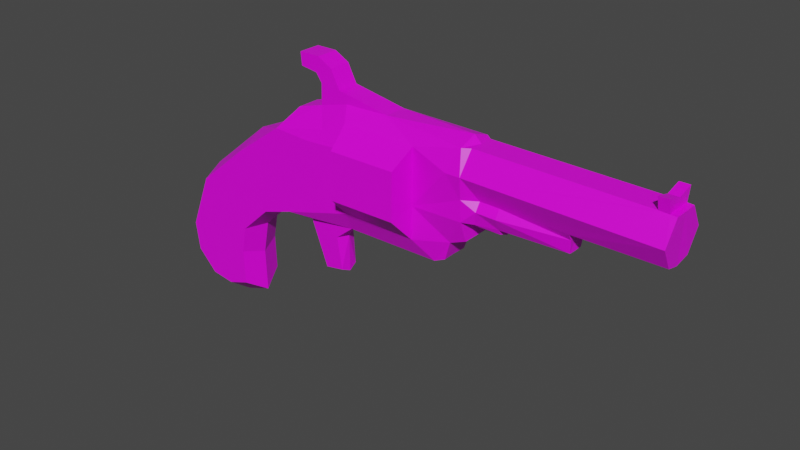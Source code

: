 # Source: pistol.blend  (saved by Blender 2.80.75; exported with 4.5.12 LTS)
import bpy
from mathutils import Matrix  # noqa: F401  (used for matrix-valued properties, if any)

bpy.ops.wm.read_factory_settings(use_empty=True)
scene = bpy.context.scene
scene.name = 'Scene'

# ---- collections
col_collection = bpy.data.collections.new('Collection'); scene.collection.children.link(col_collection)

# ---- images (referenced by path relative to the original .blend; pixels are not part of the script)
import os
ASSET_DIR = os.environ.get("B2B_ASSET_DIR", "")  # directory of the original .blend (textures are referenced by path, not embedded)
HERE = os.path.dirname(os.path.abspath(__file__))  # packed textures are extracted next to this script under _unpacked/

def load_image(name, relpath, width, height, colorspace="sRGB"):
    """Load a texture the original file referenced (path relative to the .blend, or extracted next to this script)."""
    p = next((c for c in (os.path.join(HERE, relpath), os.path.join(ASSET_DIR, relpath)) if relpath and os.path.exists(c)), "")
    if p:
        img = bpy.data.images.load(p, check_existing=True)
        img.name = name
    else:  # same state as the original file: an image datablock whose file is absent (Cycles renders it pink)
        img = bpy.data.images.new(name, width, height)
        img.source = "FILE"
        img.filepath = "//" + (relpath or name)
    img.colorspace_settings.name = colorspace
    return img
img_pistolobject_png = load_image('pistolobject.png', 'pistolobject.png', 1024, 1024, 'sRGB')

# ---- materials (node trees are filled in below, after node groups)
mat_material = bpy.data.materials.new('Material')
mat_material.alpha_threshold = 0.0
mat_material.use_transparent_shadow = False
mat_material.line_color = (0.0, 0.0, 0.0, 1.0)

# ---- material node trees
mat_material.use_nodes = True; mat_material.node_tree.nodes.clear()
_N = mat_material.node_tree.nodes; _L = mat_material.node_tree.links
n0 = _N.new('ShaderNodeOutputMaterial'); n0.name = 'Material Output'; n0.location = (300, 300)
n1 = _N.new('ShaderNodeBsdfPrincipled'); n1.name = 'Principled BSDF'; n1.location = (10, 300)
n1.distribution = 'GGX'
n1.subsurface_method = 'BURLEY'
n1.inputs[2].default_value = 0.4
n1.inputs[3].default_value = 1.45
n1.inputs[27].default_value = (0.0, 0.0, 0.0, 1.0)
n1.inputs[28].default_value = 1.0
n2 = _N.new('ShaderNodeTexImage'); n2.name = 'Image Texture'; n2.location = (-280, 280)
n2.image = img_pistolobject_png
_L.new(n1.outputs[0], n0.inputs[0])
_L.new(n2.outputs[0], n1.inputs[0])
n0.is_active_output = True

# ---- world
world_world = bpy.data.worlds.new('World'); scene.world = world_world
world_world.use_nodes = True; world_world.node_tree.nodes.clear()
_N = world_world.node_tree.nodes; _L = world_world.node_tree.links
n0 = _N.new('ShaderNodeOutputWorld'); n0.name = 'World Output'; n0.location = (300, 300)
n1 = _N.new('ShaderNodeBackground'); n1.name = 'Background'; n1.location = (10, 300)
n1.inputs[0].default_value = (0.05088, 0.05088, 0.05088, 1.0)
_L.new(n1.outputs[0], n0.inputs[0])
n0.is_active_output = True
world_world.color = (0.05088, 0.05088, 0.05088)
world_world.use_sun_shadow = False
world_world.sun_shadow_jitter_overblur = 0.0

# ---- meshes
me_cube = bpy.data.meshes.new('Cube')
me_cube.from_pydata([(-1.044, -0.2, -0.2124), (-0.8702, -0.1007, -0.2614), (0.557, -0.12, -0.1421), (0.4531, -0.12, -0.1897), (-0.729, -0.08597, -0.6772), (-0.5567, -0.08597, -0.6476), (-0.5896, -0.1007, -0.345), (-0.4203, -0.1042, -0.2077), (-1.339, -0.2, -0.3067), (-1.618, -0.2, -0.5636), (-1.667, -0.2, -0.8117), (-1.658, -0.2, -1.131), (-1.866, -0.2, -1.202), (-2.083, -0.2, -1.171), (-2.265, -0.2, -0.9844), (-2.3, -0.2, -0.7231), (-2.096, -0.2, -0.2136), (-1.609, -0.2, 0.1895), (-1.148, -0.2, 0.5204), (-0.9617, -0.1, 0.7283), (-0.7156, -0.1, 0.7994), (-0.7101, -0.1, 0.9853), (-0.7648, -0.1, 1.062), (-0.918, -0.1, 1.084), (-0.9289, -0.1, 1.199), (-0.7375, -0.1, 1.199), (-0.6062, -0.1, 1.127), (-0.5242, -0.1, 0.9689), (-0.03743, -0.1, 0.8814), (0.7118, -0.162, 0.8402), (0.772, -0.1161, 0.8376), (2.256, -0.1161, 0.8158), (2.254, -0.142, 0.9293), (2.342, -0.142, 0.9293), (2.342, -0.1161, 0.8121), (2.395, -0.1161, 0.8085), (2.385, -0.1304, 0.4346), (1.625, -0.09051, 0.3713), (1.614, -0.07152, 0.2556), (1.04, -0.1214, 0.27), (1.04, -0.1, 0.2251), (0.8595, -0.1, 0.2196), (0.8431, -0.1498, 0.2614), (0.7501, -0.2, 0.2688), (0.7611, -0.1362, 0.08836), (0.6134, -0.1362, 0.0282), (-0.6609, -0.1659, 0.6243), (-0.4476, -0.1, 0.8704), (0.2898, -0.2, 0.2612), (0.2898, -0.2, -0.02862), (-0.3829, -0.2, -0.02315), (-0.3872, -0.2, 0.2546), (-0.8074, -0.2, 0.3223), (-0.8128, -0.2, 0.5028), (-0.3808, -0.2, 0.5247), (-0.382, -0.2, 0.7556), (0.2962, -0.2, 0.7501), (0.2962, -0.2, 0.5259), (0.6237, -0.2318, 0.642), (0.7447, -0.2, 0.4493), (1.044, -0.1783, 0.3753), (0.8698, -0.1783, 0.3783), (1.035, 0.005469, 0.1822), (0.855, 0.005469, 0.1768), (0.2563, -0.4, 0.1843), (-0.353, -0.4, 0.1783), (-0.3472, -0.4, 0.6014), (0.262, -0.4, 0.6025), (1.625, -0.1304, 0.4346), (1.044, -0.1304, 0.4483), (0.8698, -0.1304, 0.4514), (0.7583, -0.2346, 0.6435), (2.39, -0.2346, 0.6152), (-1.044, 0.2, -0.2124), (-0.8702, 0.1007, -0.2614), (0.557, 0.12, -0.1421), (0.4531, 0.12, -0.1897), (-0.729, 0.08597, -0.6772), (-0.5567, 0.08597, -0.6476), (-0.5896, 0.1007, -0.345), (-0.4203, 0.1042, -0.2077), (-1.339, 0.2, -0.3067), (-1.618, 0.2, -0.5636), (-1.667, 0.2, -0.8117), (-1.658, 0.2, -1.131), (-1.866, 0.2, -1.202), (-2.083, 0.2, -1.171), (-2.265, 0.2, -0.9844), (-2.3, 0.2, -0.7231), (-2.096, 0.2, -0.2136), (-1.609, 0.2, 0.1895), (-1.148, 0.2, 0.5204), (-0.9617, 0.1, 0.7283), (-0.7156, 0.1, 0.7994), (-0.7101, 0.1, 0.9853), (-0.7648, 0.1, 1.062), (-0.918, 0.1, 1.084), (-0.9289, 0.1, 1.199), (-0.7375, 0.1, 1.199), (-0.6062, 0.1, 1.127), (-0.5242, 0.1, 0.9689), (-0.03743, 0.1, 0.8814), (0.7118, 0.162, 0.8402), (0.772, 0.1161, 0.8376), (2.256, 0.1161, 0.8158), (2.254, 0.142, 0.9293), (2.342, 0.142, 0.9293), (2.342, 0.1161, 0.8121), (2.395, 0.1161, 0.8085), (2.385, 0.1304, 0.4346), (1.625, 0.09051, 0.3713), (1.614, 0.07152, 0.2556), (1.04, 0.1214, 0.27), (1.04, 0.1, 0.2251), (0.8595, 0.1, 0.2196), (0.8431, 0.1498, 0.2614), (0.7501, 0.2, 0.2688), (0.7611, 0.1362, 0.08836), (0.6134, 0.1362, 0.0282), (-0.6609, 0.1659, 0.6243), (-0.4476, 0.1, 0.8704), (0.2898, 0.2, 0.2612), (0.2898, 0.2, -0.02862), (-0.3829, 0.2, -0.02315), (-0.3872, 0.2, 0.2546), (-0.8074, 0.2, 0.3223), (-0.8128, 0.2, 0.5028), (-0.3808, 0.2, 0.5247), (-0.382, 0.2, 0.7556), (0.2962, 0.2, 0.7501), (0.2962, 0.2, 0.5259), (0.6237, 0.2318, 0.642), (0.7447, 0.2, 0.4493), (-1.044, 0.0, -0.2124), (1.044, 0.1783, 0.3753), (0.8698, 0.1783, 0.3783), (-0.8906, 0.0, -0.2726), (0.557, 0.0, -0.1376), (0.4531, 0.0, -0.1851), (-0.7337, 0.0, -0.7182), (-0.5423, 0.0, -0.6854), (-0.5461, 0.0, -0.3437), (-0.4203, 0.0, -0.1796), (-1.191, 0.0, -0.2398), (-1.536, 0.0, -0.557), (-1.596, 0.0, -0.8633), (-1.585, 0.0, -1.257), (-1.842, 0.0, -1.345), (-2.11, 0.0, -1.306), (-2.334, 0.0, -1.077), (-2.378, 0.0, -0.7539), (-2.127, 0.0, -0.1249), (-1.525, 0.0, 0.3728), (-1.148, 0.0, 0.5204), (-0.9617, 0.0, 0.7283), (-0.7156, 0.0, 0.7994), (-0.7101, 0.0, 0.9853), (-0.7648, 0.0, 1.062), (-0.918, 0.0, 1.084), (-0.9289, 0.0, 1.199), (-0.7375, 0.0, 1.199), (-0.6062, 0.0, 1.127), (-0.5242, 0.0, 0.9689), (-0.03743, 0.0, 0.8814), (0.7118, 0.0, 0.8979), (0.772, 0.0, 0.8376), (2.256, 0.0, 0.8158), (2.254, 0.0, 0.8923), (2.342, 0.0, 0.8923), (2.342, 0.0, 0.8121), (2.395, 0.0, 0.8085), (2.376, 0.0, 0.3967), (1.616, 0.0, 0.3967), (1.614, 0.0, 0.2524), (1.04, 0.0, 0.2798), (1.035, -0.005469, 0.1822), (0.855, -0.005469, 0.1768), (0.8431, 0.0, 0.2743), (0.7501, 0.0, 0.2688), (0.7611, 0.0, 0.08836), (0.6134, 0.0, 0.0282), (0.2563, 0.4, 0.1843), (-0.353, 0.4, 0.1783), (-0.3472, 0.4, 0.6014), (0.262, 0.4, 0.6025), (1.625, 0.1304, 0.4346), (1.044, 0.1304, 0.4483), (0.8698, 0.1304, 0.4514), (0.7583, 0.2346, 0.6435), (2.39, 0.2346, 0.6152)], [], [(9, 16, 17, 8), (10, 15, 16, 9), (15, 10, 14), (10, 11, 14), (14, 11, 13), (12, 13, 11), (8, 17, 18, 0), (18, 46, 20, 19), (46, 47, 20), (20, 47, 27, 21), (22, 21, 27, 26), (26, 25, 22), (23, 22, 25, 24), (27, 47, 28), (56, 29, 28), (28, 47, 55, 56), (32, 31, 34, 33), (38, 39, 60), (61, 42, 39, 60), (40, 39, 42, 41), (43, 42, 61, 59), (48, 43, 59), (58, 57, 48, 59), (52, 53, 54, 51), (47, 46, 54, 55), (46, 18, 53, 54), (18, 53, 52, 0), (51, 50, 0, 52), (0, 50, 7, 1), (7, 6, 1), (4, 1, 6, 5), (7, 50, 49, 3), (3, 49, 45, 2), (44, 45, 43), (48, 49, 45, 43), (23, 24, 159, 158), (10, 9, 144, 145), (39, 38, 173, 174), (24, 25, 160, 159), (8, 0, 133, 143), (39, 40, 62, 174), (25, 26, 161, 160), (13, 12, 147, 148), (40, 41, 63, 62), (26, 27, 162, 161), (14, 13, 148, 149), (41, 42, 177, 63), (4, 5, 140, 139), (27, 28, 163, 162), (15, 14, 149, 150), (42, 43, 178, 177), (9, 8, 143, 144), (28, 29, 164, 163), (16, 15, 150, 151), (44, 43, 178, 179), (12, 11, 146, 147), (29, 30, 165, 164), (17, 16, 151, 152), (45, 44, 179, 180), (5, 6, 141, 140), (30, 31, 166, 165), (35, 72, 36, 171, 170), (18, 17, 152, 153), (2, 45, 180, 137), (3, 2, 137, 138), (31, 32, 167, 166), (18, 19, 154, 153), (0, 1, 136, 133), (32, 33, 168, 167), (19, 20, 155, 154), (6, 7, 142, 141), (33, 34, 169, 168), (20, 21, 156, 155), (11, 10, 145, 146), (34, 35, 170, 169), (21, 22, 157, 156), (7, 3, 138, 142), (36, 68, 172, 171), (22, 23, 158, 157), (1, 4, 139, 136), (38, 37, 172, 173), (51, 54, 66, 65), (48, 57, 67, 64), (67, 66, 65, 64), (57, 56, 67), (55, 54, 66), (55, 66, 67, 56), (48, 64, 49), (51, 65, 50), (50, 65, 64, 49), (69, 60, 37, 68), (60, 69, 70, 61), (59, 61, 70), (172, 37, 68), (29, 71, 30), (59, 71, 58), (34, 72, 35), (34, 31, 71, 72), (31, 30, 71), (59, 70, 71), (70, 69, 71), (71, 69, 72), (69, 68, 72), (36, 72, 68), (58, 56, 57), (29, 56, 58), (37, 60, 38), (71, 29, 58), (82, 81, 90, 89), (83, 82, 89, 88), (88, 87, 83), (83, 87, 84), (87, 86, 84), (85, 84, 86), (81, 73, 91, 90), (91, 92, 93, 119), (119, 93, 120), (93, 94, 100, 120), (95, 99, 100, 94), (99, 95, 98), (96, 97, 98, 95), (100, 101, 120), (129, 101, 102), (101, 129, 128, 120), (105, 106, 107, 104), (111, 134, 112), (135, 134, 112, 115), (113, 114, 115, 112), (116, 132, 135, 115), (121, 132, 116), (131, 132, 121, 130), (125, 124, 127, 126), (120, 128, 127, 119), (119, 127, 126, 91), (91, 73, 125, 126), (124, 125, 73, 123), (73, 74, 80, 123), (80, 74, 79), (77, 78, 79, 74), (80, 76, 122, 123), (76, 75, 118, 122), (117, 116, 118), (121, 116, 118, 122), (96, 158, 159, 97), (83, 145, 144, 82), (112, 174, 173, 111), (97, 159, 160, 98), (81, 143, 133, 73), (112, 174, 175, 113), (98, 160, 161, 99), (86, 148, 147, 85), (113, 175, 176, 114), (99, 161, 162, 100), (87, 149, 148, 86), (114, 176, 177, 115), (77, 139, 140, 78), (100, 162, 163, 101), (88, 150, 149, 87), (115, 177, 178, 116), (82, 144, 143, 81), (101, 163, 164, 102), (89, 151, 150, 88), (117, 179, 178, 116), (85, 147, 146, 84), (102, 164, 165, 103), (90, 152, 151, 89), (118, 180, 179, 117), (78, 140, 141, 79), (103, 165, 166, 104), (108, 170, 171, 109, 189), (91, 153, 152, 90), (75, 137, 180, 118), (76, 138, 137, 75), (104, 166, 167, 105), (91, 153, 154, 92), (73, 133, 136, 74), (105, 167, 168, 106), (92, 154, 155, 93), (79, 141, 142, 80), (106, 168, 169, 107), (93, 155, 156, 94), (84, 146, 145, 83), (107, 169, 170, 108), (94, 156, 157, 95), (80, 142, 138, 76), (109, 171, 172, 185), (95, 157, 158, 96), (74, 136, 139, 77), (111, 173, 172, 110), (124, 182, 183, 127), (121, 181, 184, 130), (184, 181, 182, 183), (130, 184, 129), (128, 183, 127), (128, 129, 184, 183), (121, 122, 181), (124, 123, 182), (123, 122, 181, 182), (186, 185, 110, 134), (134, 135, 187, 186), (132, 187, 135), (172, 185, 110), (102, 103, 188), (132, 131, 188), (107, 108, 189), (107, 189, 188, 104), (104, 188, 103), (132, 188, 187), (187, 188, 186), (188, 189, 186), (186, 189, 185), (109, 185, 189), (131, 130, 129), (102, 131, 129), (110, 111, 134), (188, 131, 102)])
_uv = me_cube.uv_layers.new(name='UVMap')
_uv.uv.foreach_set('vector', [0.1807, 0.3891, 0.08542, 0.4588, 0.1824, 0.539, 0.2362, 0.4403, 0.171, 0.3397, 0.04485, 0.3574, 0.08542, 0.4588, 0.1807, 0.3891, 0.04485, 0.3574, 0.171, 0.3397, 0.05191, 0.3053, 0.171, 0.3397, 0.1727, 0.2762, 0.05191, 0.3053, 0.05191, 0.3053, 0.1727, 0.2762, 0.08807, 0.2683, 0.1313, 0.2621, 0.08807, 0.2683, 0.1727, 0.2762, 0.2362, 0.4403, 0.1824, 0.539, 0.2742, 0.6049, 0.2949, 0.459, 0.2742, 0.6049, 0.3711, 0.6256, 0.3603, 0.6604, 0.3113, 0.6463, 0.3711, 0.6256, 0.4136, 0.6746, 0.3603, 0.6604, 0.356, 0.6616, 0.4136, 0.6746, 0.3984, 0.6942, 0.3571, 0.6986, 0.3505, 0.7127, 0.3613, 0.6974, 0.3984, 0.6942, 0.382, 0.7258, 0.382, 0.7258, 0.3559, 0.7399, 0.3505, 0.7127, 0.32, 0.717, 0.3505, 0.7127, 0.3559, 0.7399, 0.3178, 0.7399, 0.3984, 0.6942, 0.4136, 0.6746, 0.4953, 0.6768, 0.5617, 0.6506, 0.6444, 0.6686, 0.4953, 0.6768, 0.4953, 0.6768, 0.4136, 0.6746, 0.4304, 0.656, 0.558, 0.6562, 0.9515, 0.6863, 0.9518, 0.6637, 0.9689, 0.663, 0.9689, 0.6863, 0.8259, 0.554, 0.7116, 0.5569, 0.7125, 0.5766, 0.6734, 0.584, 0.6681, 0.5607, 0.7073, 0.5624, 0.7082, 0.5834, 0.7073, 0.5535, 0.7073, 0.5624, 0.6681, 0.5607, 0.6714, 0.5524, 0.652, 0.5548, 0.6706, 0.5533, 0.6759, 0.5766, 0.651, 0.5908, 0.5604, 0.5533, 0.652, 0.5548, 0.651, 0.5908, 0.6269, 0.6291, 0.5617, 0.606, 0.5604, 0.5533, 0.651, 0.5908, 0.342, 0.5655, 0.3409, 0.6014, 0.4269, 0.6058, 0.4256, 0.552, 0.4136, 0.6746, 0.3711, 0.6256, 0.4269, 0.6058, 0.4267, 0.6517, 0.3711, 0.6256, 0.2742, 0.6049, 0.3409, 0.6014, 0.4269, 0.6058, 0.2742, 0.6049, 0.3409, 0.6014, 0.342, 0.5655, 0.2949, 0.459, 0.4256, 0.552, 0.4265, 0.4967, 0.2949, 0.459, 0.342, 0.5655, 0.2949, 0.459, 0.4265, 0.4967, 0.4191, 0.4599, 0.3295, 0.4493, 0.4191, 0.4599, 0.3853, 0.4326, 0.3295, 0.4493, 0.3576, 0.3665, 0.3295, 0.4493, 0.3853, 0.4326, 0.3919, 0.3724, 0.4191, 0.4599, 0.4265, 0.4967, 0.5604, 0.4956, 0.5929, 0.4635, 0.5929, 0.4635, 0.5604, 0.4956, 0.6248, 0.5069, 0.6136, 0.473, 0.6542, 0.5189, 0.6248, 0.5069, 0.652, 0.5548, 0.5604, 0.5533, 0.5604, 0.4956, 0.6248, 0.5069, 0.652, 0.5548, 0.9284, 0.5994, 0.93, 0.66, 0.8901, 0.6563, 0.8915, 0.5958, 0.166, 0.3453, 0.1757, 0.3946, 0.192, 0.396, 0.1801, 0.335, 0.834, 0.5969, 0.9533, 0.5903, 0.9514, 0.6149, 0.8377, 0.6142, 0.2832, 0.5874, 0.2804, 0.5354, 0.3026, 0.5357, 0.3026, 0.5834, 0.2362, 0.4403, 0.2949, 0.459, 0.2949, 0.459, 0.2655, 0.4536, 0.6999, 0.5612, 0.6999, 0.5523, 0.7113, 0.5628, 0.6999, 0.5632, 0.2804, 0.5354, 0.2781, 0.5096, 0.3009, 0.5096, 0.3026, 0.5357, 0.1096, 0.2935, 0.1528, 0.2873, 0.1575, 0.2589, 0.1042, 0.2665, 0.7073, 0.5535, 0.6714, 0.5524, 0.6705, 0.5439, 0.7064, 0.545, 0.2781, 0.5096, 0.2805, 0.4797, 0.3029, 0.4788, 0.3009, 0.5096, 0.07344, 0.3306, 0.1096, 0.2935, 0.1042, 0.2665, 0.05952, 0.3122, 0.6738, 0.545, 0.6706, 0.5533, 0.6706, 0.5559, 0.6729, 0.5365, 0.3576, 0.3665, 0.3919, 0.3724, 0.3948, 0.3649, 0.3567, 0.3583, 0.3164, 0.5812, 0.3109, 0.4829, 0.2918, 0.4823, 0.2974, 0.5806, 0.06639, 0.3826, 0.07344, 0.3306, 0.05952, 0.3122, 0.05081, 0.3764, 0.6706, 0.5533, 0.652, 0.5548, 0.652, 0.5548, 0.6706, 0.5559, 0.1767, 0.3995, 0.2313, 0.4458, 0.2606, 0.4591, 0.193, 0.4008, 0.3053, 0.5941, 0.2832, 0.476, 0.3196, 0.4749, 0.3205, 0.5955, 0.1863, 0.4766, 0.1457, 0.3752, 0.1302, 0.3691, 0.1803, 0.4943, 0.2943, 0.5294, 0.2774, 0.5745, 0.3038, 0.5733, 0.3079, 0.5306, 0.1264, 0.2677, 0.1678, 0.2818, 0.1822, 0.2566, 0.1311, 0.2392, 0.6463, 0.666, 0.6188, 0.6715, 0.6188, 0.6715, 0.639, 0.6421, 0.2759, 0.4781, 0.158, 0.3942, 0.1353, 0.4241, 0.2514, 0.5214, 0.2932, 0.4866, 0.2943, 0.5294, 0.3079, 0.5306, 0.3074, 0.4866, 0.3193, 0.4856, 0.3201, 0.5433, 0.306, 0.5461, 0.3068, 0.4781, 0.3338, 0.6114, 0.3333, 0.4609, 0.2628, 0.4865, 0.2671, 0.5939, 0.9678, 0.6545, 0.9669, 0.6246, 0.9671, 0.5851, 0.9757, 0.5845, 0.9751, 0.6561, 0.3283, 0.5697, 0.3279, 0.5091, 0.3032, 0.5015, 0.3032, 0.5868, 0.3226, 0.5019, 0.3338, 0.5358, 0.2982, 0.5364, 0.2962, 0.5022, 0.615, 0.612, 0.6148, 0.6625, 0.5939, 0.657, 0.5941, 0.6167, 0.9592, 0.6463, 0.9631, 0.6692, 0.9631, 0.6615, 0.9592, 0.6463, 0.2736, 0.5003, 0.2836, 0.5522, 0.3014, 0.5534, 0.3007, 0.5016, 0.2949, 0.459, 0.3295, 0.4493, 0.3254, 0.447, 0.2949, 0.459, 0.9515, 0.6863, 0.9689, 0.6863, 0.9689, 0.6789, 0.9515, 0.6789, 0.5727, 0.6389, 0.5731, 0.6709, 0.5934, 0.6709, 0.5906, 0.6401, 0.3201, 0.5433, 0.3237, 0.5824, 0.3071, 0.588, 0.306, 0.5461, 0.9642, 0.672, 0.958, 0.6475, 0.9662, 0.6486, 0.9596, 0.6708, 0.901, 0.5897, 0.8996, 0.6187, 0.8781, 0.6162, 0.8764, 0.5921, 0.1678, 0.2818, 0.166, 0.3453, 0.1801, 0.335, 0.1822, 0.2566, 0.9689, 0.663, 0.9794, 0.6623, 0.9794, 0.6623, 0.9689, 0.663, 0.8996, 0.6187, 0.8998, 0.645, 0.8789, 0.6438, 0.8781, 0.6162, 0.4178, 0.4704, 0.5923, 0.4685, 0.5917, 0.4749, 0.4178, 0.476, 0.9776, 0.5878, 0.8262, 0.5878, 0.8244, 0.5803, 0.9757, 0.5803, 0.8998, 0.645, 0.902, 0.6611, 0.8761, 0.6611, 0.8789, 0.6438, 0.3299, 0.5806, 0.3173, 0.487, 0.3065, 0.4882, 0.3045, 0.5822, 0.8191, 0.5565, 0.8262, 0.5752, 0.8194, 0.5846, 0.8191, 0.5559, 0.5566, 0.5995, 0.5554, 0.5457, 0.5327, 0.5342, 0.5301, 0.6098, 0.5604, 0.5533, 0.5617, 0.606, 0.5309, 0.6206, 0.5297, 0.5374, 0.5321, 0.6212, 0.4336, 0.621, 0.4324, 0.5368, 0.5322, 0.5398, 0.5617, 0.606, 0.5574, 0.6562, 0.5309, 0.6206, 0.5556, 0.4942, 0.5554, 0.5457, 0.5327, 0.5342, 0.4433, 0.6554, 0.4336, 0.621, 0.534, 0.6212, 0.5543, 0.6543, 0.5604, 0.5533, 0.5297, 0.5374, 0.5567, 0.4925, 0.5566, 0.5995, 0.5301, 0.6098, 0.5582, 0.6548, 0.4443, 0.4948, 0.4324, 0.5368, 0.5353, 0.5343, 0.5543, 0.4956, 0.7112, 0.5899, 0.7125, 0.5766, 0.8281, 0.5758, 0.8269, 0.5872, 0.7082, 0.5834, 0.7082, 0.5979, 0.6734, 0.5985, 0.6734, 0.584, 0.651, 0.5908, 0.6759, 0.5766, 0.6759, 0.5912, 0.8244, 0.5803, 0.8262, 0.5752, 0.8262, 0.5878, 0.6444, 0.6686, 0.6537, 0.6294, 0.6564, 0.6681, 0.651, 0.5908, 0.6537, 0.6294, 0.6269, 0.6291, 0.9625, 0.6576, 0.9721, 0.6184, 0.9731, 0.6569, 0.9581, 0.6537, 0.9411, 0.6544, 0.6429, 0.6201, 0.9678, 0.6145, 0.9411, 0.6544, 0.6457, 0.6588, 0.6429, 0.6201, 0.651, 0.5908, 0.6759, 0.5912, 0.6537, 0.6294, 0.6728, 0.5973, 0.7076, 0.5967, 0.6537, 0.6294, 0.6493, 0.6289, 0.7062, 0.5901, 0.9741, 0.6233, 0.7062, 0.5901, 0.8219, 0.5873, 0.9741, 0.6233, 0.9732, 0.5873, 0.9741, 0.6233, 0.8219, 0.5873, 0.6269, 0.6291, 0.5617, 0.6506, 0.5617, 0.606, 0.6444, 0.6686, 0.5617, 0.6506, 0.6269, 0.6291, 0.8281, 0.5758, 0.7125, 0.5766, 0.8216, 0.5553, 0.6537, 0.6294, 0.6444, 0.6686, 0.6269, 0.6291, 0.1807, 0.3891, 0.2362, 0.4403, 0.1824, 0.539, 0.08542, 0.4588, 0.171, 0.3397, 0.1807, 0.3891, 0.08542, 0.4588, 0.04485, 0.3574, 0.04485, 0.3574, 0.05191, 0.3053, 0.171, 0.3397, 0.171, 0.3397, 0.05191, 0.3053, 0.1727, 0.2762, 0.05191, 0.3053, 0.08807, 0.2683, 0.1727, 0.2762, 0.1313, 0.2621, 0.1727, 0.2762, 0.08807, 0.2683, 0.2362, 0.4403, 0.2949, 0.459, 0.2742, 0.6049, 0.1824, 0.539, 0.2742, 0.6049, 0.3113, 0.6463, 0.3603, 0.6604, 0.3711, 0.6256, 0.3711, 0.6256, 0.3603, 0.6604, 0.4136, 0.6746, 0.3573, 0.6616, 0.3601, 0.6974, 0.3984, 0.6942, 0.4136, 0.6746, 0.3505, 0.7127, 0.382, 0.7258, 0.3984, 0.6942, 0.3613, 0.6974, 0.382, 0.7258, 0.3505, 0.7127, 0.3559, 0.7399, 0.32, 0.717, 0.3178, 0.7399, 0.3559, 0.7399, 0.3505, 0.7127, 0.3984, 0.6942, 0.4953, 0.6768, 0.4136, 0.6746, 0.5617, 0.6506, 0.4953, 0.6768, 0.6444, 0.6686, 0.4953, 0.6768, 0.5617, 0.6506, 0.4267, 0.6517, 0.4136, 0.6746, 0.9515, 0.6863, 0.9689, 0.6863, 0.9689, 0.663, 0.9518, 0.6637, 0.8259, 0.5528, 0.7125, 0.5766, 0.7116, 0.5557, 0.6746, 0.584, 0.7094, 0.5834, 0.7085, 0.5624, 0.6693, 0.5607, 0.7085, 0.5535, 0.6726, 0.5524, 0.6693, 0.5607, 0.7085, 0.5624, 0.652, 0.5548, 0.651, 0.5908, 0.6759, 0.5766, 0.6706, 0.5533, 0.5604, 0.5533, 0.651, 0.5908, 0.652, 0.5548, 0.6269, 0.6291, 0.651, 0.5908, 0.5604, 0.5533, 0.5617, 0.606, 0.342, 0.5655, 0.4256, 0.552, 0.4269, 0.6058, 0.3409, 0.6014, 0.4136, 0.6746, 0.4267, 0.6517, 0.4269, 0.6058, 0.3711, 0.6256, 0.3711, 0.6256, 0.4269, 0.6058, 0.3409, 0.6014, 0.2742, 0.6049, 0.2742, 0.6049, 0.2949, 0.459, 0.342, 0.5655, 0.3409, 0.6014, 0.4256, 0.552, 0.342, 0.5655, 0.2949, 0.459, 0.4265, 0.4967, 0.2949, 0.459, 0.3295, 0.4493, 0.4191, 0.4599, 0.4265, 0.4967, 0.4191, 0.4599, 0.3295, 0.4493, 0.3853, 0.4326, 0.3576, 0.3665, 0.3919, 0.3724, 0.3853, 0.4326, 0.3295, 0.4493, 0.4191, 0.4599, 0.5929, 0.4635, 0.5604, 0.4956, 0.4265, 0.4967, 0.5929, 0.4635, 0.6136, 0.473, 0.6248, 0.5069, 0.5604, 0.4956, 0.6542, 0.5189, 0.652, 0.5548, 0.6248, 0.5069, 0.5604, 0.5533, 0.652, 0.5548, 0.6248, 0.5069, 0.5604, 0.4956, 0.8564, 0.5952, 0.8915, 0.5958, 0.8901, 0.6563, 0.855, 0.6583, 0.1642, 0.3428, 0.1782, 0.3325, 0.1902, 0.3935, 0.1739, 0.3922, 0.8365, 0.5932, 0.8377, 0.6142, 0.9514, 0.6149, 0.9508, 0.5903, 0.3229, 0.5852, 0.3026, 0.5834, 0.3026, 0.5357, 0.3235, 0.5373, 0.2362, 0.4403, 0.2655, 0.4536, 0.2949, 0.459, 0.2949, 0.459, 0.6999, 0.5612, 0.6999, 0.5632, 0.7113, 0.5628, 0.6999, 0.5523, 0.3235, 0.5373, 0.3026, 0.5357, 0.3009, 0.5096, 0.3249, 0.5099, 0.1096, 0.2935, 0.1042, 0.2665, 0.1575, 0.2589, 0.1528, 0.2873, 0.7085, 0.5535, 0.7076, 0.545, 0.6717, 0.5439, 0.6726, 0.5524, 0.3249, 0.5099, 0.3009, 0.5096, 0.3029, 0.4788, 0.33, 0.4788, 0.07344, 0.3306, 0.05952, 0.3122, 0.1042, 0.2665, 0.1096, 0.2935, 0.6738, 0.545, 0.6729, 0.5365, 0.6706, 0.5559, 0.6706, 0.5533, 0.3576, 0.3665, 0.3567, 0.3583, 0.3948, 0.3649, 0.3919, 0.3724, 0.282, 0.5818, 0.2974, 0.5806, 0.2918, 0.4823, 0.2764, 0.4835, 0.06639, 0.3826, 0.05081, 0.3764, 0.05952, 0.3122, 0.07344, 0.3306, 0.6706, 0.5533, 0.6706, 0.5559, 0.652, 0.5548, 0.652, 0.5548, 0.1749, 0.3971, 0.1912, 0.3984, 0.2588, 0.4566, 0.2295, 0.4433, 0.3053, 0.5936, 0.3205, 0.5955, 0.3196, 0.4749, 0.2823, 0.4755, 0.1863, 0.4766, 0.1803, 0.4943, 0.1302, 0.3691, 0.1457, 0.3752, 0.3226, 0.5306, 0.3079, 0.5306, 0.3038, 0.5733, 0.3315, 0.5757, 0.1313, 0.2621, 0.136, 0.2336, 0.1871, 0.2511, 0.1727, 0.2762, 0.6463, 0.666, 0.639, 0.6421, 0.6188, 0.6715, 0.6188, 0.6715, 0.2255, 0.5686, 0.2514, 0.5214, 0.1353, 0.4241, 0.1063, 0.4852, 0.3265, 0.4872, 0.3074, 0.4866, 0.3079, 0.5306, 0.3226, 0.5306, 0.2929, 0.488, 0.3068, 0.4781, 0.306, 0.5461, 0.29, 0.547, 0.3346, 0.6106, 0.2671, 0.5939, 0.2628, 0.4865, 0.3341, 0.4602, 0.9678, 0.6553, 0.9751, 0.6561, 0.9757, 0.5845, 0.9679, 0.5851, 0.9665, 0.6261, 0.2711, 0.5691, 0.3032, 0.5868, 0.3032, 0.5015, 0.2776, 0.5106, 0.3226, 0.5019, 0.2962, 0.5022, 0.2982, 0.5364, 0.3338, 0.5358, 0.5715, 0.6164, 0.5941, 0.6167, 0.5939, 0.657, 0.5699, 0.6591, 0.9642, 0.6455, 0.9592, 0.6463, 0.9631, 0.6615, 0.9588, 0.6689, 0.3253, 0.5003, 0.3007, 0.5016, 0.3014, 0.5534, 0.318, 0.5522, 0.2949, 0.459, 0.2949, 0.459, 0.3254, 0.447, 0.3295, 0.4493, 0.9515, 0.6863, 0.9515, 0.6789, 0.9689, 0.6789, 0.9689, 0.6863, 0.6072, 0.6389, 0.5906, 0.6401, 0.5934, 0.6709, 0.6106, 0.6715, 0.29, 0.547, 0.306, 0.5461, 0.3071, 0.588, 0.2899, 0.5793, 0.9549, 0.672, 0.9596, 0.6708, 0.9662, 0.6486, 0.9596, 0.6486, 0.858, 0.5915, 0.8764, 0.5921, 0.8781, 0.6162, 0.8554, 0.6181, 0.166, 0.2793, 0.1804, 0.2541, 0.1782, 0.3325, 0.1642, 0.3428, 0.9689, 0.663, 0.9689, 0.663, 0.9794, 0.6623, 0.9794, 0.6623, 0.8554, 0.6181, 0.8781, 0.6162, 0.8789, 0.6438, 0.8555, 0.6444, 0.4178, 0.4704, 0.4178, 0.476, 0.5917, 0.4749, 0.5941, 0.4685, 0.9776, 0.5878, 0.9757, 0.5803, 0.8244, 0.5803, 0.8262, 0.5878, 0.8555, 0.6444, 0.8789, 0.6438, 0.8761, 0.6611, 0.857, 0.6592, 0.2924, 0.58, 0.3045, 0.5822, 0.3065, 0.4882, 0.2853, 0.4858, 0.8191, 0.5565, 0.8191, 0.5559, 0.8194, 0.5846, 0.8262, 0.5752, 0.5579, 0.5995, 0.5271, 0.611, 0.5308, 0.5305, 0.556, 0.5464, 0.5561, 0.5496, 0.5304, 0.5355, 0.5315, 0.6188, 0.5586, 0.6005, 0.5549, 0.6212, 0.5537, 0.538, 0.4324, 0.5368, 0.4336, 0.621, 0.5586, 0.6005, 0.5315, 0.6188, 0.5549, 0.6525, 0.5593, 0.4893, 0.5308, 0.5305, 0.556, 0.5464, 0.4267, 0.6517, 0.5617, 0.6506, 0.5549, 0.6212, 0.4336, 0.621, 0.5561, 0.5496, 0.5592, 0.4888, 0.5304, 0.5355, 0.5579, 0.5995, 0.5558, 0.6462, 0.5271, 0.611, 0.4265, 0.4967, 0.5604, 0.4956, 0.5537, 0.538, 0.4324, 0.5368, 0.7112, 0.5899, 0.8269, 0.5872, 0.8281, 0.5758, 0.7125, 0.5766, 0.7094, 0.5834, 0.6746, 0.584, 0.6746, 0.5985, 0.7094, 0.5979, 0.651, 0.5908, 0.6759, 0.5912, 0.6759, 0.5766, 0.8244, 0.5803, 0.8262, 0.5878, 0.8262, 0.5752, 0.6444, 0.6686, 0.6564, 0.6681, 0.6537, 0.6294, 0.651, 0.5908, 0.6269, 0.6291, 0.6537, 0.6294, 0.9625, 0.6576, 0.9731, 0.6569, 0.9721, 0.6184, 0.9581, 0.6537, 0.9678, 0.6145, 0.6429, 0.6201, 0.9411, 0.6544, 0.9411, 0.6544, 0.6429, 0.6201, 0.6457, 0.6588, 0.651, 0.5908, 0.6537, 0.6294, 0.6759, 0.5912, 0.6728, 0.5973, 0.6537, 0.6294, 0.7076, 0.5967, 0.6493, 0.6289, 0.9741, 0.6233, 0.7062, 0.5901, 0.7062, 0.5901, 0.9741, 0.6233, 0.8219, 0.5873, 0.9732, 0.5873, 0.8219, 0.5873, 0.9741, 0.6233, 0.6269, 0.6291, 0.5617, 0.606, 0.5617, 0.6506, 0.6444, 0.6686, 0.6269, 0.6291, 0.5617, 0.6506, 0.8281, 0.5758, 0.8259, 0.5528, 0.7125, 0.5766, 0.6537, 0.6294, 0.6269, 0.6291, 0.6444, 0.6686])
me_cube.materials.append(mat_material)
me_cube.use_remesh_preserve_volume = False
me_cube.use_remesh_preserve_attributes = False
me_cube.use_mirror_vertex_groups = False
me_cube.update()

# ---- objects
ob_cube = bpy.data.objects.new('Cube', me_cube)
ob_empty = bpy.data.objects.new('Empty', img_pistolobject_png)

# ---- transforms, parenting, visibility, modifiers, constraints
ob_cube.location = (0.0, 0.0, 0.0)
ob_cube.lock_rotations_4d = False
ob_cube.empty_display_type = 'ARROWS'
ob_cube.lineart.crease_threshold = 0.0
ob_empty.location = (0.0, 1.0, 0.0)
ob_empty.rotation_euler = (1.571, 0.0, 0.0)
ob_empty.empty_display_type = 'IMAGE'
ob_empty.empty_display_size = 5.0
ob_empty.empty_image_depth = 'BACK'
ob_empty.empty_image_side = 'FRONT'
ob_empty.lineart.crease_threshold = 0.0

# ---- collection membership
col_collection.objects.link(ob_cube)
col_collection.objects.link(ob_empty)

# ---- scene / render settings (as saved in the file)
scene.frame_start = 1; scene.frame_end = 250; scene.frame_set(1)
scene.render.engine = 'BLENDER_EEVEE_NEXT'
scene.cycles.use_denoising = False
scene.cycles.samples = 128
scene.cycles.sampling_pattern = 'TABULATED_SOBOL'
scene.cycles.use_adaptive_sampling = False
scene.cycles.use_light_tree = False
scene.view_settings.view_transform = 'Filmic'
bpy.context.view_layer.update()

# ---- added for rendering (the .blend has no active camera and no usable light): camera, sun
cam_auto = bpy.data.cameras.new('AutoCamera')
cam_auto.lens = 50.0
cam_auto.sensor_width = 36.0
cam_auto.clip_end = 1000.0
ob_auto_camera = bpy.data.objects.new('AutoCamera', cam_auto)
scene.collection.objects.link(ob_auto_camera)
ob_auto_camera.location = (5.06633, -6.06977, 3.97354)
ob_auto_camera.rotation_euler = (1.09748, -7.21219e-08, 0.694738)
scene.camera = ob_auto_camera
light_auto_sun = bpy.data.lights.new('AutoSun', 'SUN')
light_auto_sun.energy = 3.0
light_auto_sun.angle = 0.0523599
ob_auto_sun = bpy.data.objects.new('AutoSun', light_auto_sun)
scene.collection.objects.link(ob_auto_sun)
ob_auto_sun.rotation_euler = (0.872665, 0.174533, 0.523599)
bpy.context.view_layer.update()
